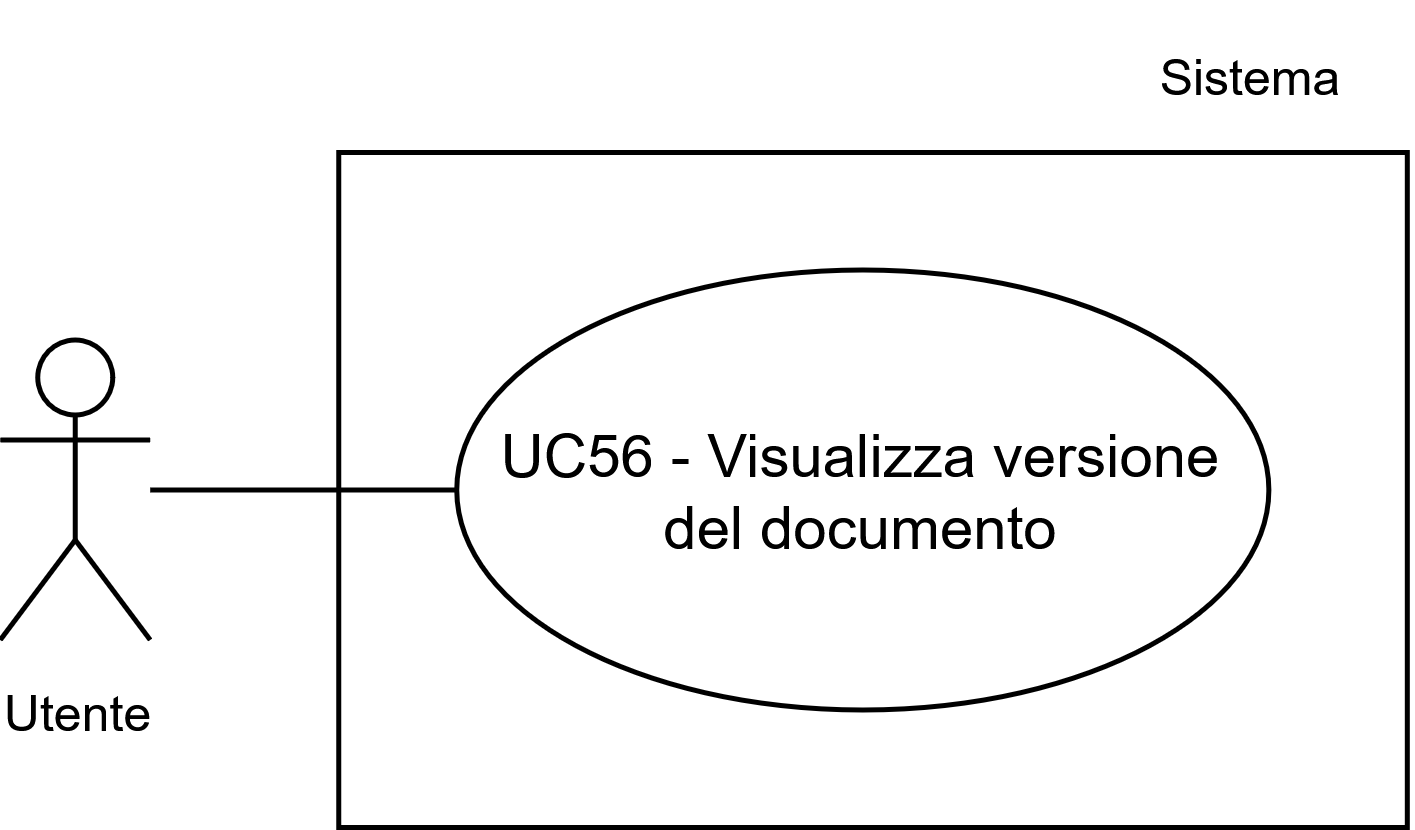

The diagram above was exported from draw.io. Its source (the exported page's mxGraphModel, read from the mxfile embedded in the PNG):
<mxGraphModel dx="1448" dy="1480" grid="1" gridSize="10" guides="1" tooltips="1" connect="1" arrows="1" fold="1" page="1" pageScale="1" pageWidth="1169" pageHeight="827" math="0" shadow="0">
  <root>
    <mxCell id="0" />
    <mxCell id="1" parent="0" />
    <mxCell id="2" parent="1" style="whiteSpace=wrap;html=1;" value="" vertex="1">
      <mxGeometry height="135" width="213.71" x="139.2599999999999" y="7760" as="geometry" />
    </mxCell>
    <mxCell id="3" parent="1" style="ellipse;whiteSpace=wrap;html=1;" value="UC56 - Visualizza versione del documento" vertex="1">
      <mxGeometry height="88" width="162.42" x="162.84000000000006" y="7783.5" as="geometry" />
    </mxCell>
    <mxCell id="4" parent="1" style="shape=umlActor;verticalLabelPosition=bottom;verticalAlign=top;html=1;outlineConnect=0;" value="&lt;font style=&quot;font-size: 10px;&quot;&gt;Utente&lt;/font&gt;" vertex="1">
      <mxGeometry height="60" width="30" x="71.53999999999999" y="7797.5" as="geometry" />
    </mxCell>
    <mxCell id="5" edge="1" parent="1" source="4" style="endArrow=none;html=1;rounded=0;entryX=0;entryY=0.5;entryDx=0;entryDy=0;" target="3" value="">
      <mxGeometry height="50" relative="1" width="50" as="geometry">
        <mxPoint x="74.47000000000006" y="7827.5" as="sourcePoint" />
        <mxPoint x="114.47000000000006" y="7787.5" as="targetPoint" />
      </mxGeometry>
    </mxCell>
    <mxCell id="6" parent="1" style="text;html=1;whiteSpace=wrap;strokeColor=none;fillColor=none;align=center;verticalAlign=middle;rounded=0;fontSize=10;" value="Sistema" vertex="1">
      <mxGeometry height="30" width="60" x="291.9700000000001" y="7730" as="geometry" />
    </mxCell>
  </root>
</mxGraphModel>